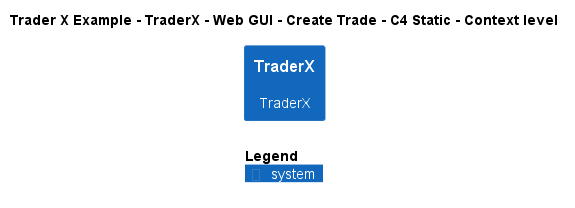

The diagram above was rendered by PlantUML. Its source (embedded in the PNG):
@startuml
!include ..\..\..\..\..\..\..\.c4s\C4_Context.puml

AddElementTag("c4interflow:lifecycle:new", $bgColor=green, $fontColor=#ffffff, $borderColor=green, $shadowing="False")
AddElementTag("c4interflow:lifecycle:changed", $bgColor=orange, $fontColor=#ffffff, $borderColor=orange, $shadowing="False")
AddElementTag("c4interflow:lifecycle:removed", $bgColor=red, $fontColor=#ffffff, $borderColor=red, $shadowing="False")

AddRelTag("c4interflow:lifecycle:new", $textColor=green, $lineColor=green)
AddRelTag("c4interflow:lifecycle:changed", $textColor=orange, $lineColor=orange)
AddRelTag("c4interflow:lifecycle:removed", $textColor=red, $lineColor=red)

SHOW_PERSON_PORTRAIT()
LAYOUT_TOP_DOWN()

skinparam linetype polyline

title Trader X Example - TraderX - Web GUI - Create Trade - C4 Static - Context level

System(TraderXExample.SoftwareSystems.TraderX, "TraderX", "TraderX")



SHOW_LEGEND()
@enduml